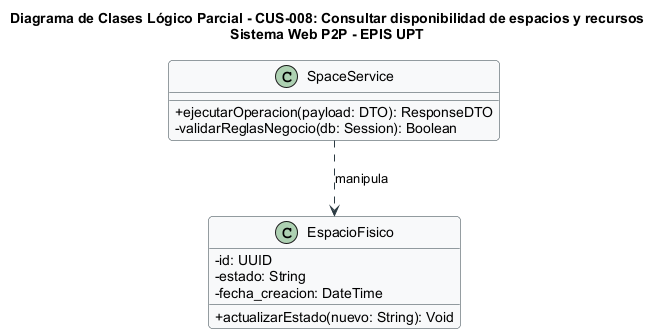

The diagram above was rendered by PlantUML. Its source (embedded in the PNG):
@startuml
title Diagrama de Clases Lógico Parcial - CUS-008: Consultar disponibilidad de espacios y recursos\nSistema Web P2P - EPIS UPT

skinparam classAttributeIconSize 0
skinparam shadowing false
skinparam roundcorner 8
skinparam defaultFontName Arial
skinparam fontSize 10

skinparam class {
    BackgroundColor #F8F9FA
    BorderColor #2B3A42
    ArrowColor #2B3A42
}

class "SpaceService" as Controller {
  +ejecutarOperacion(payload: DTO): ResponseDTO
  -validarReglasNegocio(db: Session): Boolean
}

class "EspacioFisico" as Entity {
  -id: UUID
  -estado: String
  -fecha_creacion: DateTime
  +actualizarEstado(nuevo: String): Void
}

Controller ..> Entity : manipula
@enduml